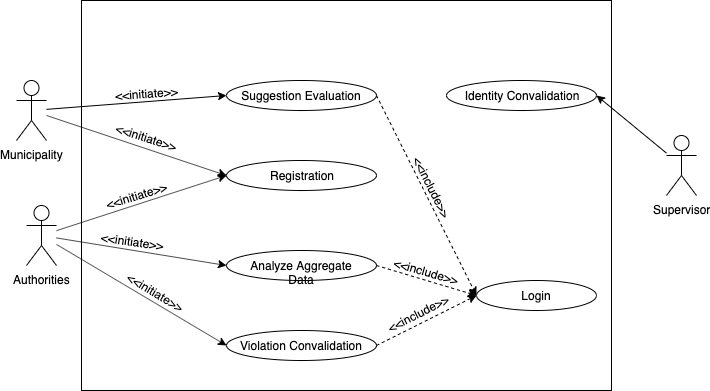

The diagram above was exported from draw.io. Its source (the exported page's mxGraphModel, read from the mxfile embedded in the PNG):
<mxGraphModel dx="786" dy="522" grid="1" gridSize="10" guides="1" tooltips="1" connect="1" arrows="1" fold="1" page="1" pageScale="1" pageWidth="827" pageHeight="1169" math="0" shadow="0">
  <root>
    <mxCell id="0" />
    <mxCell id="1" parent="0" />
    <mxCell id="Hi-ZUHdMRufYcSYDJgmS-1" value="" style="rounded=0;whiteSpace=wrap;html=1;fillColor=none;labelBackgroundColor=none;" parent="1" vertex="1">
      <mxGeometry x="185" y="140" width="530" height="390" as="geometry" />
    </mxCell>
    <mxCell id="Hi-ZUHdMRufYcSYDJgmS-2" value="" style="rounded=0;orthogonalLoop=1;jettySize=auto;html=1;entryX=0;entryY=0.5;entryDx=0;entryDy=0;labelBackgroundColor=none;" parent="1" source="Hi-ZUHdMRufYcSYDJgmS-6" target="Hi-ZUHdMRufYcSYDJgmS-12" edge="1">
      <mxGeometry relative="1" as="geometry" />
    </mxCell>
    <mxCell id="o_uQcb8gE1ksp_xm4mD0-16" value="&amp;lt;&amp;lt;initiate&amp;gt;&amp;gt;" style="text;html=1;resizable=0;points=[];align=center;verticalAlign=middle;labelBackgroundColor=none;rotation=343;" parent="Hi-ZUHdMRufYcSYDJgmS-2" vertex="1" connectable="0">
      <mxGeometry x="0.0831" y="3" relative="1" as="geometry">
        <mxPoint x="-11.5" y="-2.5" as="offset" />
      </mxGeometry>
    </mxCell>
    <mxCell id="Hi-ZUHdMRufYcSYDJgmS-5" style="edgeStyle=none;rounded=0;orthogonalLoop=1;jettySize=auto;html=1;entryX=0;entryY=0.5;entryDx=0;entryDy=0;labelBackgroundColor=none;" parent="1" source="Hi-ZUHdMRufYcSYDJgmS-6" target="Hi-ZUHdMRufYcSYDJgmS-14" edge="1">
      <mxGeometry relative="1" as="geometry" />
    </mxCell>
    <mxCell id="o_uQcb8gE1ksp_xm4mD0-17" value="&amp;lt;&amp;lt;initiate&amp;gt;&amp;gt;" style="text;html=1;resizable=0;points=[];align=center;verticalAlign=middle;labelBackgroundColor=none;rotation=8;" parent="Hi-ZUHdMRufYcSYDJgmS-5" vertex="1" connectable="0">
      <mxGeometry x="-0.0596" relative="1" as="geometry">
        <mxPoint x="-4" y="-10" as="offset" />
      </mxGeometry>
    </mxCell>
    <mxCell id="o_uQcb8gE1ksp_xm4mD0-2" style="rounded=0;orthogonalLoop=1;jettySize=auto;html=1;entryX=0;entryY=0.5;entryDx=0;entryDy=0;labelBackgroundColor=none;" parent="1" source="Hi-ZUHdMRufYcSYDJgmS-6" target="Hi-ZUHdMRufYcSYDJgmS-16" edge="1">
      <mxGeometry relative="1" as="geometry" />
    </mxCell>
    <mxCell id="o_uQcb8gE1ksp_xm4mD0-22" value="&amp;lt;&amp;lt;initiate&amp;gt;&amp;gt;" style="text;html=1;resizable=0;points=[];align=center;verticalAlign=middle;labelBackgroundColor=none;rotation=31;" parent="o_uQcb8gE1ksp_xm4mD0-2" vertex="1" connectable="0">
      <mxGeometry x="-0.0578" y="2" relative="1" as="geometry">
        <mxPoint x="18" y="2" as="offset" />
      </mxGeometry>
    </mxCell>
    <mxCell id="Hi-ZUHdMRufYcSYDJgmS-6" value="Authorities" style="shape=umlActor;verticalLabelPosition=bottom;labelBackgroundColor=none;verticalAlign=top;html=1;outlineConnect=0;" parent="1" vertex="1">
      <mxGeometry x="130" y="345" width="30" height="60" as="geometry" />
    </mxCell>
    <mxCell id="Hi-ZUHdMRufYcSYDJgmS-11" value="Login" style="ellipse;whiteSpace=wrap;html=1;fillColor=none;labelBackgroundColor=none;" parent="1" vertex="1">
      <mxGeometry x="580" y="420" width="120" height="30" as="geometry" />
    </mxCell>
    <mxCell id="Hi-ZUHdMRufYcSYDJgmS-12" value="Registration" style="ellipse;whiteSpace=wrap;html=1;fillColor=none;labelBackgroundColor=none;" parent="1" vertex="1">
      <mxGeometry x="330" y="300" width="150" height="30" as="geometry" />
    </mxCell>
    <mxCell id="Hi-ZUHdMRufYcSYDJgmS-13" style="edgeStyle=none;rounded=0;orthogonalLoop=1;jettySize=auto;html=1;entryX=0;entryY=0.5;entryDx=0;entryDy=0;dashed=1;exitX=1;exitY=0.5;exitDx=0;exitDy=0;labelBackgroundColor=none;" parent="1" source="Hi-ZUHdMRufYcSYDJgmS-14" target="Hi-ZUHdMRufYcSYDJgmS-11" edge="1">
      <mxGeometry relative="1" as="geometry" />
    </mxCell>
    <mxCell id="o_uQcb8gE1ksp_xm4mD0-23" value="&amp;lt;&amp;lt;include&amp;gt;&amp;gt;" style="text;html=1;resizable=0;points=[];align=center;verticalAlign=middle;labelBackgroundColor=none;rotation=16;" parent="Hi-ZUHdMRufYcSYDJgmS-13" vertex="1" connectable="0">
      <mxGeometry x="-0.1835" y="-3" relative="1" as="geometry">
        <mxPoint x="9.5" y="-10" as="offset" />
      </mxGeometry>
    </mxCell>
    <mxCell id="Hi-ZUHdMRufYcSYDJgmS-14" value="Analyze Aggregate Data" style="ellipse;whiteSpace=wrap;html=1;fillColor=none;labelBackgroundColor=none;" parent="1" vertex="1">
      <mxGeometry x="330" y="390" width="150" height="30" as="geometry" />
    </mxCell>
    <mxCell id="o_uQcb8gE1ksp_xm4mD0-13" style="edgeStyle=none;rounded=0;orthogonalLoop=1;jettySize=auto;html=1;entryX=0;entryY=0.5;entryDx=0;entryDy=0;dashed=1;exitX=1;exitY=0.5;exitDx=0;exitDy=0;labelBackgroundColor=none;" parent="1" source="Hi-ZUHdMRufYcSYDJgmS-16" target="Hi-ZUHdMRufYcSYDJgmS-11" edge="1">
      <mxGeometry relative="1" as="geometry" />
    </mxCell>
    <mxCell id="o_uQcb8gE1ksp_xm4mD0-24" value="&amp;lt;&amp;lt;include&amp;gt;&amp;gt;" style="text;html=1;resizable=0;points=[];align=center;verticalAlign=middle;labelBackgroundColor=none;rotation=333;" parent="o_uQcb8gE1ksp_xm4mD0-13" vertex="1" connectable="0">
      <mxGeometry x="-0.08" y="2" relative="1" as="geometry">
        <mxPoint x="-3" y="-8" as="offset" />
      </mxGeometry>
    </mxCell>
    <mxCell id="Hi-ZUHdMRufYcSYDJgmS-16" value="Violation Convalidation" style="ellipse;whiteSpace=wrap;html=1;fillColor=none;labelBackgroundColor=none;" parent="1" vertex="1">
      <mxGeometry x="330" y="470" width="150" height="30" as="geometry" />
    </mxCell>
    <mxCell id="o_uQcb8gE1ksp_xm4mD0-14" style="edgeStyle=none;rounded=0;orthogonalLoop=1;jettySize=auto;html=1;entryX=0;entryY=0.5;entryDx=0;entryDy=0;labelBackgroundColor=none;" parent="1" source="o_uQcb8gE1ksp_xm4mD0-9" target="Hi-ZUHdMRufYcSYDJgmS-12" edge="1">
      <mxGeometry relative="1" as="geometry" />
    </mxCell>
    <mxCell id="o_uQcb8gE1ksp_xm4mD0-18" value="&amp;lt;&amp;lt;initiate&amp;gt;&amp;gt;" style="text;html=1;resizable=0;points=[];align=center;verticalAlign=middle;labelBackgroundColor=none;rotation=18;" parent="o_uQcb8gE1ksp_xm4mD0-14" vertex="1" connectable="0">
      <mxGeometry x="-0.4107" relative="1" as="geometry">
        <mxPoint x="47" y="3.5" as="offset" />
      </mxGeometry>
    </mxCell>
    <mxCell id="o_uQcb8gE1ksp_xm4mD0-32" style="edgeStyle=none;rounded=0;orthogonalLoop=1;jettySize=auto;html=1;entryX=0;entryY=0.5;entryDx=0;entryDy=0;labelBackgroundColor=none;" parent="1" source="o_uQcb8gE1ksp_xm4mD0-9" target="o_uQcb8gE1ksp_xm4mD0-28" edge="1">
      <mxGeometry relative="1" as="geometry" />
    </mxCell>
    <mxCell id="o_uQcb8gE1ksp_xm4mD0-34" value="&amp;lt;&amp;lt;initiate&amp;gt;&amp;gt;" style="text;html=1;resizable=0;points=[];align=center;verticalAlign=middle;labelBackgroundColor=none;rotation=356;" parent="o_uQcb8gE1ksp_xm4mD0-32" vertex="1" connectable="0">
      <mxGeometry x="0.0654" y="-2" relative="1" as="geometry">
        <mxPoint x="4" y="-10.5" as="offset" />
      </mxGeometry>
    </mxCell>
    <mxCell id="o_uQcb8gE1ksp_xm4mD0-9" value="Municipality" style="shape=umlActor;verticalLabelPosition=bottom;labelBackgroundColor=none;verticalAlign=top;html=1;outlineConnect=0;" parent="1" vertex="1">
      <mxGeometry x="120" y="220" width="30" height="60" as="geometry" />
    </mxCell>
    <mxCell id="o_uQcb8gE1ksp_xm4mD0-15" value="Identity Convalidation" style="ellipse;whiteSpace=wrap;html=1;fillColor=none;labelBackgroundColor=none;" parent="1" vertex="1">
      <mxGeometry x="550" y="220" width="150" height="30" as="geometry" />
    </mxCell>
    <mxCell id="o_uQcb8gE1ksp_xm4mD0-27" style="edgeStyle=none;rounded=0;orthogonalLoop=1;jettySize=auto;html=1;entryX=1;entryY=0.5;entryDx=0;entryDy=0;labelBackgroundColor=none;" parent="1" source="o_uQcb8gE1ksp_xm4mD0-25" target="o_uQcb8gE1ksp_xm4mD0-15" edge="1">
      <mxGeometry relative="1" as="geometry" />
    </mxCell>
    <mxCell id="o_uQcb8gE1ksp_xm4mD0-25" value="Supervisor" style="shape=umlActor;verticalLabelPosition=bottom;labelBackgroundColor=none;verticalAlign=top;html=1;outlineConnect=0;" parent="1" vertex="1">
      <mxGeometry x="770" y="275" width="30" height="60" as="geometry" />
    </mxCell>
    <mxCell id="o_uQcb8gE1ksp_xm4mD0-29" style="edgeStyle=none;rounded=0;orthogonalLoop=1;jettySize=auto;html=1;entryX=0;entryY=0.5;entryDx=0;entryDy=0;exitX=1;exitY=0.5;exitDx=0;exitDy=0;dashed=1;labelBackgroundColor=none;" parent="1" source="o_uQcb8gE1ksp_xm4mD0-28" target="Hi-ZUHdMRufYcSYDJgmS-11" edge="1">
      <mxGeometry relative="1" as="geometry" />
    </mxCell>
    <mxCell id="o_uQcb8gE1ksp_xm4mD0-30" value="&lt;span style=&quot;font-family: helvetica, arial, sans-serif; font-size: 0px;&quot;&gt;%3CmxGraphModel%3E%3Croot%3E%3CmxCell%20id%3D%220%22%2F%3E%3CmxCell%20id%3D%221%22%20parent%3D%220%22%2F%3E%3CmxCell%20id%3D%222%22%20value%3D%22Registration%22%20style%3D%22ellipse%3BwhiteSpace%3Dwrap%3Bhtml%3D1%3BfillColor%3Dnone%3B%22%20vertex%3D%221%22%20parent%3D%221%22%3E%3CmxGeometry%20x%3D%22330%22%20y%3D%22300%22%20width%3D%22150%22%20height%3D%2230%22%20as%3D%22geometry%22%2F%3E%3C%2FmxCell%3E%3C%2Froot%3E%3C%2FmxGraphModel%3E&lt;/span&gt;&lt;span style=&quot;font-family: helvetica, arial, sans-serif; font-size: 0px;&quot;&gt;%3CmxGraphModel%3E%3Croot%3E%3CmxCell%20id%3D%220%22%2F%3E%3CmxCell%20id%3D%221%22%20parent%3D%220%22%2F%3E%3CmxCell%20id%3D%222%22%20value%3D%22Registration%22%20style%3D%22ellipse%3BwhiteSpace%3Dwrap%3Bhtml%3D1%3BfillColor%3Dnone%3B%22%20vertex%3D%221%22%20parent%3D%221%22%3E%3CmxGeometry%20x%3D%22330%22%20y%3D%22300%22%20width%3D%22150%22%20height%3D%2230%22%20as%3D%22geometry%22%2F%3E%3C%2FmxCell%3E%3C%2Froot%3E%3C%2FmxGraphModel%3E&amp;lt;&amp;lt;&lt;/span&gt;" style="text;html=1;resizable=0;points=[];align=center;verticalAlign=middle;labelBackgroundColor=none;" parent="o_uQcb8gE1ksp_xm4mD0-29" vertex="1" connectable="0">
      <mxGeometry x="-0.272" y="2" relative="1" as="geometry">
        <mxPoint as="offset" />
      </mxGeometry>
    </mxCell>
    <mxCell id="o_uQcb8gE1ksp_xm4mD0-31" value="&amp;lt;&amp;lt;include&amp;gt;&amp;gt;" style="text;html=1;resizable=0;points=[];align=center;verticalAlign=middle;labelBackgroundColor=none;rotation=63;" parent="o_uQcb8gE1ksp_xm4mD0-29" vertex="1" connectable="0">
      <mxGeometry x="-0.3" y="2" relative="1" as="geometry">
        <mxPoint x="19.5" y="22" as="offset" />
      </mxGeometry>
    </mxCell>
    <mxCell id="o_uQcb8gE1ksp_xm4mD0-28" value="Suggestion Evaluation" style="ellipse;whiteSpace=wrap;html=1;fillColor=none;labelBackgroundColor=none;" parent="1" vertex="1">
      <mxGeometry x="330" y="220" width="150" height="30" as="geometry" />
    </mxCell>
  </root>
</mxGraphModel>